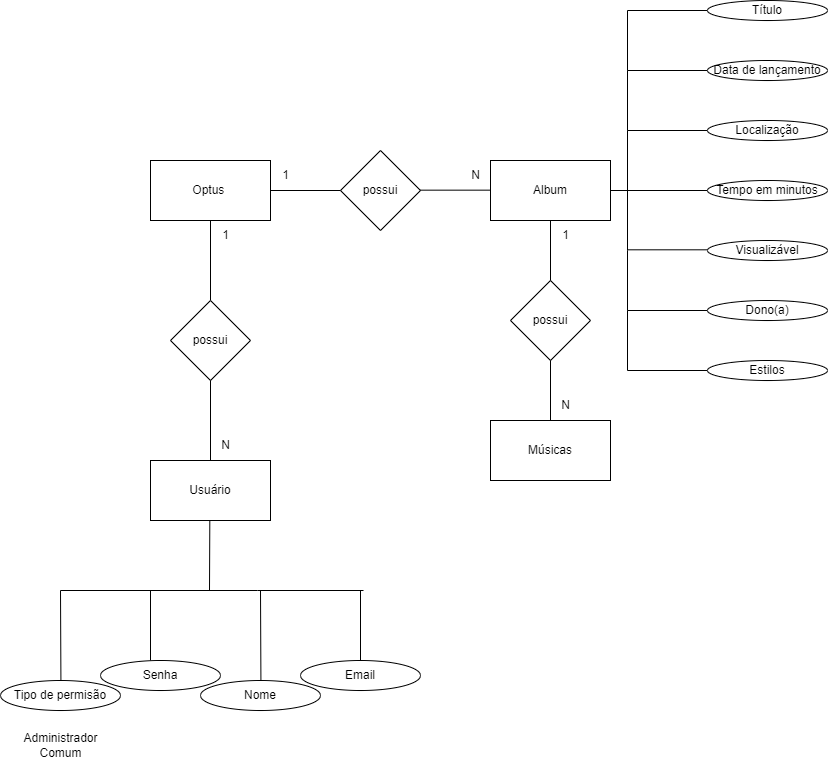

The diagram above was exported from draw.io. Its source (the exported page's mxGraphModel, read from the mxfile embedded in the PNG):
<mxGraphModel dx="1591" dy="1682" grid="1" gridSize="10" guides="1" tooltips="1" connect="1" arrows="1" fold="1" page="1" pageScale="1" pageWidth="827" pageHeight="1169" math="0" shadow="0">
  <root>
    <mxCell id="0" />
    <mxCell id="1" parent="0" />
    <mxCell id="19F12vNfuWXcBAMSVCpz-1" value="Usuário" style="rounded=0;whiteSpace=wrap;html=1;" vertex="1" parent="1">
      <mxGeometry x="150" y="460" width="120" height="60" as="geometry" />
    </mxCell>
    <mxCell id="19F12vNfuWXcBAMSVCpz-2" value="" style="endArrow=none;html=1;rounded=0;" edge="1" parent="1">
      <mxGeometry width="50" height="50" relative="1" as="geometry">
        <mxPoint x="209" y="590" as="sourcePoint" />
        <mxPoint x="209.31" y="520" as="targetPoint" />
      </mxGeometry>
    </mxCell>
    <mxCell id="19F12vNfuWXcBAMSVCpz-3" value="" style="endArrow=none;html=1;rounded=0;" edge="1" parent="1">
      <mxGeometry width="50" height="50" relative="1" as="geometry">
        <mxPoint x="160" y="590" as="sourcePoint" />
        <mxPoint x="257" y="590" as="targetPoint" />
      </mxGeometry>
    </mxCell>
    <mxCell id="19F12vNfuWXcBAMSVCpz-4" value="" style="endArrow=none;html=1;rounded=0;" edge="1" parent="1">
      <mxGeometry width="50" height="50" relative="1" as="geometry">
        <mxPoint x="257" y="590" as="sourcePoint" />
        <mxPoint x="363" y="590" as="targetPoint" />
      </mxGeometry>
    </mxCell>
    <mxCell id="19F12vNfuWXcBAMSVCpz-5" value="" style="endArrow=none;html=1;rounded=0;" edge="1" parent="1">
      <mxGeometry width="50" height="50" relative="1" as="geometry">
        <mxPoint x="260.42" y="680" as="sourcePoint" />
        <mxPoint x="260" y="590" as="targetPoint" />
      </mxGeometry>
    </mxCell>
    <mxCell id="19F12vNfuWXcBAMSVCpz-6" value="" style="endArrow=none;html=1;rounded=0;" edge="1" parent="1">
      <mxGeometry width="50" height="50" relative="1" as="geometry">
        <mxPoint x="360" y="660" as="sourcePoint" />
        <mxPoint x="360" y="590" as="targetPoint" />
      </mxGeometry>
    </mxCell>
    <mxCell id="19F12vNfuWXcBAMSVCpz-7" value="" style="endArrow=none;html=1;rounded=0;" edge="1" parent="1">
      <mxGeometry width="50" height="50" relative="1" as="geometry">
        <mxPoint x="150" y="660" as="sourcePoint" />
        <mxPoint x="150" y="590" as="targetPoint" />
      </mxGeometry>
    </mxCell>
    <mxCell id="19F12vNfuWXcBAMSVCpz-8" value="" style="endArrow=none;html=1;rounded=0;" edge="1" parent="1">
      <mxGeometry width="50" height="50" relative="1" as="geometry">
        <mxPoint x="60" y="590" as="sourcePoint" />
        <mxPoint x="164" y="590" as="targetPoint" />
      </mxGeometry>
    </mxCell>
    <mxCell id="19F12vNfuWXcBAMSVCpz-12" value="" style="endArrow=none;html=1;rounded=0;" edge="1" parent="1">
      <mxGeometry width="50" height="50" relative="1" as="geometry">
        <mxPoint x="60.41999999999999" y="680" as="sourcePoint" />
        <mxPoint x="59.99999999999997" y="590" as="targetPoint" />
      </mxGeometry>
    </mxCell>
    <mxCell id="19F12vNfuWXcBAMSVCpz-14" value="Nome" style="ellipse;whiteSpace=wrap;html=1;" vertex="1" parent="1">
      <mxGeometry x="200" y="680" width="120" height="30" as="geometry" />
    </mxCell>
    <mxCell id="19F12vNfuWXcBAMSVCpz-15" value="Email" style="ellipse;whiteSpace=wrap;html=1;" vertex="1" parent="1">
      <mxGeometry x="300" y="660" width="120" height="30" as="geometry" />
    </mxCell>
    <mxCell id="19F12vNfuWXcBAMSVCpz-16" value="Senha" style="ellipse;whiteSpace=wrap;html=1;" vertex="1" parent="1">
      <mxGeometry x="100" y="660" width="120" height="30" as="geometry" />
    </mxCell>
    <mxCell id="19F12vNfuWXcBAMSVCpz-17" value="Tipo de permisão" style="ellipse;whiteSpace=wrap;html=1;" vertex="1" parent="1">
      <mxGeometry y="680" width="120" height="30" as="geometry" />
    </mxCell>
    <mxCell id="19F12vNfuWXcBAMSVCpz-19" value="Administrador&lt;br&gt;Comum" style="text;html=1;align=center;verticalAlign=middle;resizable=0;points=[];autosize=1;strokeColor=none;fillColor=none;" vertex="1" parent="1">
      <mxGeometry x="10" y="725" width="100" height="40" as="geometry" />
    </mxCell>
    <mxCell id="19F12vNfuWXcBAMSVCpz-20" value="Optus&amp;nbsp;" style="whiteSpace=wrap;html=1;" vertex="1" parent="1">
      <mxGeometry x="150" y="160" width="120" height="60" as="geometry" />
    </mxCell>
    <mxCell id="19F12vNfuWXcBAMSVCpz-22" value="" style="endArrow=none;html=1;rounded=0;entryX=0.5;entryY=1;entryDx=0;entryDy=0;" edge="1" parent="1">
      <mxGeometry width="50" height="50" relative="1" as="geometry">
        <mxPoint x="210" y="300" as="sourcePoint" />
        <mxPoint x="210" y="220" as="targetPoint" />
      </mxGeometry>
    </mxCell>
    <mxCell id="19F12vNfuWXcBAMSVCpz-23" value="possui" style="rhombus;whiteSpace=wrap;html=1;" vertex="1" parent="1">
      <mxGeometry x="170" y="300" width="80" height="80" as="geometry" />
    </mxCell>
    <mxCell id="19F12vNfuWXcBAMSVCpz-24" value="" style="endArrow=none;html=1;rounded=0;entryX=0.5;entryY=0;entryDx=0;entryDy=0;exitX=0.5;exitY=1;exitDx=0;exitDy=0;" edge="1" parent="1" source="19F12vNfuWXcBAMSVCpz-23" target="19F12vNfuWXcBAMSVCpz-1">
      <mxGeometry width="50" height="50" relative="1" as="geometry">
        <mxPoint x="210" y="370" as="sourcePoint" />
        <mxPoint x="260" y="320" as="targetPoint" />
      </mxGeometry>
    </mxCell>
    <mxCell id="19F12vNfuWXcBAMSVCpz-25" value="1" style="text;html=1;align=center;verticalAlign=middle;resizable=0;points=[];autosize=1;strokeColor=none;fillColor=none;" vertex="1" parent="1">
      <mxGeometry x="210" y="220" width="30" height="30" as="geometry" />
    </mxCell>
    <mxCell id="19F12vNfuWXcBAMSVCpz-27" value="N" style="text;html=1;align=center;verticalAlign=middle;resizable=0;points=[];autosize=1;strokeColor=none;fillColor=none;" vertex="1" parent="1">
      <mxGeometry x="210" y="430" width="30" height="30" as="geometry" />
    </mxCell>
    <mxCell id="19F12vNfuWXcBAMSVCpz-28" value="Album" style="rounded=0;whiteSpace=wrap;html=1;" vertex="1" parent="1">
      <mxGeometry x="490" y="160" width="120" height="60" as="geometry" />
    </mxCell>
    <mxCell id="19F12vNfuWXcBAMSVCpz-29" value="possui" style="rhombus;whiteSpace=wrap;html=1;" vertex="1" parent="1">
      <mxGeometry x="340" y="150" width="80" height="80" as="geometry" />
    </mxCell>
    <mxCell id="19F12vNfuWXcBAMSVCpz-30" value="" style="endArrow=none;html=1;rounded=0;entryX=1;entryY=0.5;entryDx=0;entryDy=0;exitX=0;exitY=0.5;exitDx=0;exitDy=0;" edge="1" parent="1" source="19F12vNfuWXcBAMSVCpz-29" target="19F12vNfuWXcBAMSVCpz-20">
      <mxGeometry width="50" height="50" relative="1" as="geometry">
        <mxPoint x="310" y="440" as="sourcePoint" />
        <mxPoint x="360" y="390" as="targetPoint" />
      </mxGeometry>
    </mxCell>
    <mxCell id="19F12vNfuWXcBAMSVCpz-31" value="" style="endArrow=none;html=1;rounded=0;entryX=1;entryY=0.5;entryDx=0;entryDy=0;exitX=0;exitY=0.5;exitDx=0;exitDy=0;" edge="1" parent="1">
      <mxGeometry width="50" height="50" relative="1" as="geometry">
        <mxPoint x="490" y="189.66" as="sourcePoint" />
        <mxPoint x="420" y="189.66" as="targetPoint" />
      </mxGeometry>
    </mxCell>
    <mxCell id="19F12vNfuWXcBAMSVCpz-32" value="1&lt;br&gt;" style="text;html=1;align=center;verticalAlign=middle;resizable=0;points=[];autosize=1;strokeColor=none;fillColor=none;" vertex="1" parent="1">
      <mxGeometry x="270" y="160" width="30" height="30" as="geometry" />
    </mxCell>
    <mxCell id="19F12vNfuWXcBAMSVCpz-33" value="N&lt;br&gt;" style="text;html=1;align=center;verticalAlign=middle;resizable=0;points=[];autosize=1;strokeColor=none;fillColor=none;" vertex="1" parent="1">
      <mxGeometry x="460" y="160" width="30" height="30" as="geometry" />
    </mxCell>
    <mxCell id="19F12vNfuWXcBAMSVCpz-34" value="" style="endArrow=none;html=1;rounded=0;entryX=0.5;entryY=1;entryDx=0;entryDy=0;" edge="1" parent="1" target="19F12vNfuWXcBAMSVCpz-28">
      <mxGeometry width="50" height="50" relative="1" as="geometry">
        <mxPoint x="550" y="280" as="sourcePoint" />
        <mxPoint x="620" y="220" as="targetPoint" />
      </mxGeometry>
    </mxCell>
    <mxCell id="19F12vNfuWXcBAMSVCpz-35" value="possui" style="rhombus;whiteSpace=wrap;html=1;" vertex="1" parent="1">
      <mxGeometry x="510" y="280" width="80" height="80" as="geometry" />
    </mxCell>
    <mxCell id="19F12vNfuWXcBAMSVCpz-36" value="" style="endArrow=none;html=1;rounded=0;entryX=0.5;entryY=1;entryDx=0;entryDy=0;" edge="1" parent="1" target="19F12vNfuWXcBAMSVCpz-35">
      <mxGeometry width="50" height="50" relative="1" as="geometry">
        <mxPoint x="550" y="420" as="sourcePoint" />
        <mxPoint x="620" y="390" as="targetPoint" />
      </mxGeometry>
    </mxCell>
    <mxCell id="19F12vNfuWXcBAMSVCpz-37" value="Músicas" style="rounded=0;whiteSpace=wrap;html=1;" vertex="1" parent="1">
      <mxGeometry x="490" y="420" width="120" height="60" as="geometry" />
    </mxCell>
    <mxCell id="19F12vNfuWXcBAMSVCpz-38" value="1" style="text;html=1;align=center;verticalAlign=middle;resizable=0;points=[];autosize=1;strokeColor=none;fillColor=none;" vertex="1" parent="1">
      <mxGeometry x="550" y="220" width="30" height="30" as="geometry" />
    </mxCell>
    <mxCell id="19F12vNfuWXcBAMSVCpz-39" value="N" style="text;html=1;align=center;verticalAlign=middle;resizable=0;points=[];autosize=1;strokeColor=none;fillColor=none;" vertex="1" parent="1">
      <mxGeometry x="550" y="390" width="30" height="30" as="geometry" />
    </mxCell>
    <mxCell id="19F12vNfuWXcBAMSVCpz-40" value="" style="endArrow=none;html=1;rounded=0;exitX=1;exitY=0.5;exitDx=0;exitDy=0;" edge="1" parent="1" source="19F12vNfuWXcBAMSVCpz-28">
      <mxGeometry width="50" height="50" relative="1" as="geometry">
        <mxPoint x="650" y="190" as="sourcePoint" />
        <mxPoint x="690" y="190" as="targetPoint" />
      </mxGeometry>
    </mxCell>
    <mxCell id="19F12vNfuWXcBAMSVCpz-41" value="" style="endArrow=none;html=1;rounded=0;entryX=0.5;entryY=1;entryDx=0;entryDy=0;" edge="1" parent="1">
      <mxGeometry width="50" height="50" relative="1" as="geometry">
        <mxPoint x="627" y="190" as="sourcePoint" />
        <mxPoint x="627" y="130" as="targetPoint" />
      </mxGeometry>
    </mxCell>
    <mxCell id="19F12vNfuWXcBAMSVCpz-42" value="" style="endArrow=none;html=1;rounded=0;entryX=0.5;entryY=1;entryDx=0;entryDy=0;" edge="1" parent="1">
      <mxGeometry width="50" height="50" relative="1" as="geometry">
        <mxPoint x="627" y="250" as="sourcePoint" />
        <mxPoint x="627" y="190" as="targetPoint" />
      </mxGeometry>
    </mxCell>
    <mxCell id="19F12vNfuWXcBAMSVCpz-43" value="" style="endArrow=none;html=1;rounded=0;exitX=1;exitY=0.5;exitDx=0;exitDy=0;" edge="1" parent="1">
      <mxGeometry width="50" height="50" relative="1" as="geometry">
        <mxPoint x="627" y="130" as="sourcePoint" />
        <mxPoint x="707" y="130" as="targetPoint" />
      </mxGeometry>
    </mxCell>
    <mxCell id="19F12vNfuWXcBAMSVCpz-44" value="" style="endArrow=none;html=1;rounded=0;exitX=1;exitY=0.5;exitDx=0;exitDy=0;" edge="1" parent="1">
      <mxGeometry width="50" height="50" relative="1" as="geometry">
        <mxPoint x="627" y="190" as="sourcePoint" />
        <mxPoint x="707" y="190" as="targetPoint" />
      </mxGeometry>
    </mxCell>
    <mxCell id="19F12vNfuWXcBAMSVCpz-45" value="" style="endArrow=none;html=1;rounded=0;exitX=1;exitY=0.5;exitDx=0;exitDy=0;" edge="1" parent="1">
      <mxGeometry width="50" height="50" relative="1" as="geometry">
        <mxPoint x="627" y="249.31" as="sourcePoint" />
        <mxPoint x="707" y="249.31" as="targetPoint" />
      </mxGeometry>
    </mxCell>
    <mxCell id="19F12vNfuWXcBAMSVCpz-46" value="" style="endArrow=none;html=1;rounded=0;entryX=0.5;entryY=1;entryDx=0;entryDy=0;" edge="1" parent="1">
      <mxGeometry width="50" height="50" relative="1" as="geometry">
        <mxPoint x="627" y="130" as="sourcePoint" />
        <mxPoint x="627" y="70" as="targetPoint" />
      </mxGeometry>
    </mxCell>
    <mxCell id="19F12vNfuWXcBAMSVCpz-47" value="" style="endArrow=none;html=1;rounded=0;entryX=0.5;entryY=1;entryDx=0;entryDy=0;" edge="1" parent="1">
      <mxGeometry width="50" height="50" relative="1" as="geometry">
        <mxPoint x="627" y="310" as="sourcePoint" />
        <mxPoint x="627" y="250" as="targetPoint" />
      </mxGeometry>
    </mxCell>
    <mxCell id="19F12vNfuWXcBAMSVCpz-48" value="" style="endArrow=none;html=1;rounded=0;exitX=1;exitY=0.5;exitDx=0;exitDy=0;" edge="1" parent="1">
      <mxGeometry width="50" height="50" relative="1" as="geometry">
        <mxPoint x="627" y="310" as="sourcePoint" />
        <mxPoint x="707" y="310" as="targetPoint" />
      </mxGeometry>
    </mxCell>
    <mxCell id="19F12vNfuWXcBAMSVCpz-49" value="" style="endArrow=none;html=1;rounded=0;exitX=1;exitY=0.5;exitDx=0;exitDy=0;" edge="1" parent="1">
      <mxGeometry width="50" height="50" relative="1" as="geometry">
        <mxPoint x="627" y="70" as="sourcePoint" />
        <mxPoint x="707" y="70" as="targetPoint" />
      </mxGeometry>
    </mxCell>
    <mxCell id="19F12vNfuWXcBAMSVCpz-50" value="" style="endArrow=none;html=1;rounded=0;entryX=0.5;entryY=1;entryDx=0;entryDy=0;" edge="1" parent="1">
      <mxGeometry width="50" height="50" relative="1" as="geometry">
        <mxPoint x="627" y="370" as="sourcePoint" />
        <mxPoint x="627" y="310" as="targetPoint" />
      </mxGeometry>
    </mxCell>
    <mxCell id="19F12vNfuWXcBAMSVCpz-51" value="" style="endArrow=none;html=1;rounded=0;exitX=1;exitY=0.5;exitDx=0;exitDy=0;" edge="1" parent="1">
      <mxGeometry width="50" height="50" relative="1" as="geometry">
        <mxPoint x="627" y="370" as="sourcePoint" />
        <mxPoint x="707" y="370" as="targetPoint" />
      </mxGeometry>
    </mxCell>
    <mxCell id="19F12vNfuWXcBAMSVCpz-52" value="" style="endArrow=none;html=1;rounded=0;entryX=0.5;entryY=1;entryDx=0;entryDy=0;" edge="1" parent="1">
      <mxGeometry width="50" height="50" relative="1" as="geometry">
        <mxPoint x="627" y="70" as="sourcePoint" />
        <mxPoint x="627" y="10" as="targetPoint" />
      </mxGeometry>
    </mxCell>
    <mxCell id="19F12vNfuWXcBAMSVCpz-53" value="" style="endArrow=none;html=1;rounded=0;exitX=1;exitY=0.5;exitDx=0;exitDy=0;" edge="1" parent="1">
      <mxGeometry width="50" height="50" relative="1" as="geometry">
        <mxPoint x="627" y="10" as="sourcePoint" />
        <mxPoint x="707" y="10" as="targetPoint" />
      </mxGeometry>
    </mxCell>
    <mxCell id="19F12vNfuWXcBAMSVCpz-55" value="Título" style="ellipse;whiteSpace=wrap;html=1;" vertex="1" parent="1">
      <mxGeometry x="707" width="120" height="20" as="geometry" />
    </mxCell>
    <mxCell id="19F12vNfuWXcBAMSVCpz-56" value="Data de lançamento" style="ellipse;whiteSpace=wrap;html=1;" vertex="1" parent="1">
      <mxGeometry x="707" y="60" width="120" height="20" as="geometry" />
    </mxCell>
    <mxCell id="19F12vNfuWXcBAMSVCpz-57" value="Localização" style="ellipse;whiteSpace=wrap;html=1;" vertex="1" parent="1">
      <mxGeometry x="707" y="120" width="120" height="20" as="geometry" />
    </mxCell>
    <mxCell id="19F12vNfuWXcBAMSVCpz-58" value="Tempo em minutos" style="ellipse;whiteSpace=wrap;html=1;" vertex="1" parent="1">
      <mxGeometry x="707" y="180" width="120" height="20" as="geometry" />
    </mxCell>
    <mxCell id="19F12vNfuWXcBAMSVCpz-59" value="Visualizável" style="ellipse;whiteSpace=wrap;html=1;" vertex="1" parent="1">
      <mxGeometry x="707" y="240" width="120" height="20" as="geometry" />
    </mxCell>
    <mxCell id="19F12vNfuWXcBAMSVCpz-60" value="Dono(a)" style="ellipse;whiteSpace=wrap;html=1;" vertex="1" parent="1">
      <mxGeometry x="707" y="300" width="120" height="20" as="geometry" />
    </mxCell>
    <mxCell id="19F12vNfuWXcBAMSVCpz-61" value="Estilos" style="ellipse;whiteSpace=wrap;html=1;" vertex="1" parent="1">
      <mxGeometry x="707" y="360" width="120" height="20" as="geometry" />
    </mxCell>
  </root>
</mxGraphModel>